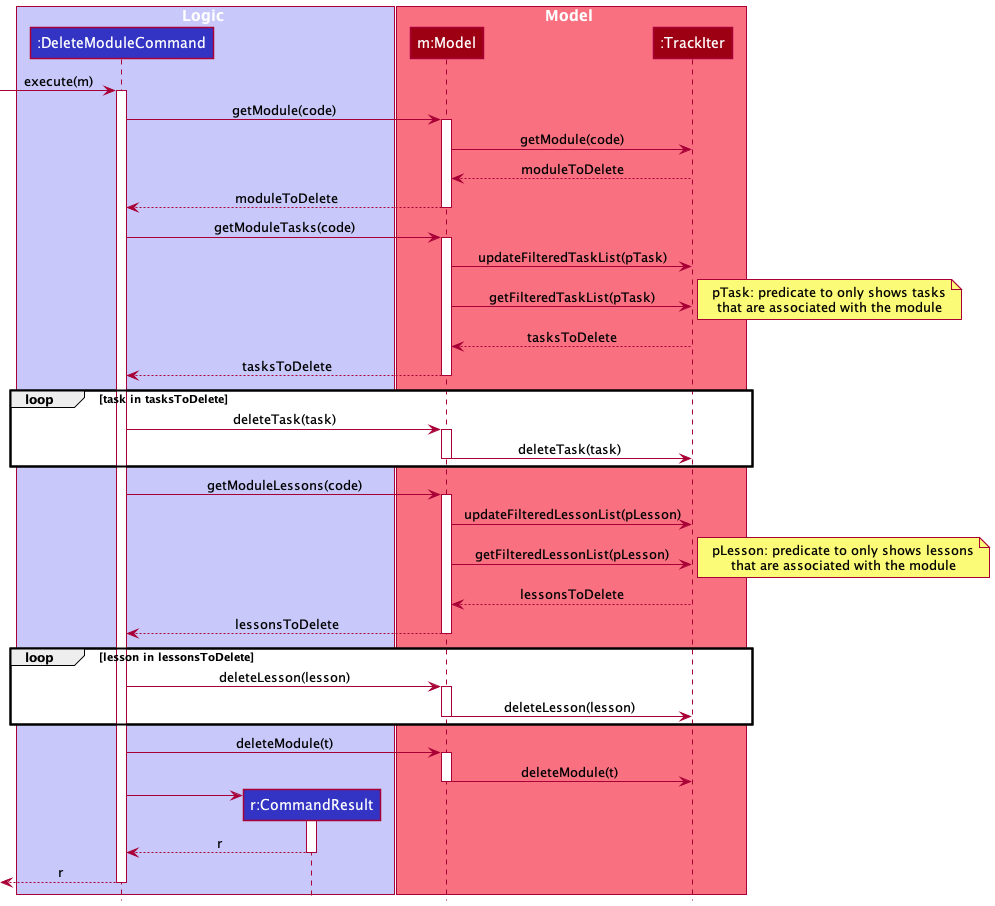

The diagram above was rendered by PlantUML. Its source (embedded in the PNG):
@startuml
!include style.puml

box Logic LOGIC_COLOR_T1
participant ":DeleteModuleCommand" as DeleteModuleCommand LOGIC_COLOR
participant "r:CommandResult" as CommandResult LOGIC_COLOR
end box

box Model MODEL_COLOR_T1
participant "m:Model" as Model MODEL_COLOR
participant ":TrackIter" as TrackIter MODEL_COLOR
end box

[-> DeleteModuleCommand : execute(m)
activate DeleteModuleCommand

'getModule
DeleteModuleCommand -> Model : getModule(code)
activate Model
Model -> TrackIter : getModule(code)
TrackIter --> Model : moduleToDelete
Model --> DeleteModuleCommand : moduleToDelete
deactivate Model
'end

'getModuleTask
DeleteModuleCommand -> Model : getModuleTasks(code)
activate Model
Model -> TrackIter : updateFilteredTaskList(pTask)
Model -> TrackIter : getFilteredTaskList(pTask)
note right
pTask: predicate to only shows tasks
that are associated with the module
end note
TrackIter --> Model : tasksToDelete
Model --> DeleteModuleCommand : tasksToDelete
deactivate Model
'end

'delete tasks
loop task in tasksToDelete
    DeleteModuleCommand -> Model : deleteTask(task)
    activate Model
    Model -> TrackIter : deleteTask(task)
deactivate Model
end
'end

'getModuleLesson
DeleteModuleCommand -> Model : getModuleLessons(code)
activate Model
Model -> TrackIter : updateFilteredLessonList(pLesson)
Model -> TrackIter : getFilteredLessonList(pLesson)
note right
pLesson: predicate to only shows lessons
that are associated with the module
end note
TrackIter --> Model : lessonsToDelete
Model --> DeleteModuleCommand : lessonsToDelete
deactivate Model
'end

'delete lessons
loop lesson in lessonsToDelete
    DeleteModuleCommand -> Model : deleteLesson(lesson)
    activate Model
    Model -> TrackIter : deleteLesson(lesson)
deactivate Model
end
'end

'deleteModule
DeleteModuleCommand -> Model : deleteModule(t)
activate Model
Model -> TrackIter : deleteModule(t)
deactivate Model
'end



create CommandResult
DeleteModuleCommand -> CommandResult
activate CommandResult

CommandResult --> DeleteModuleCommand : r
deactivate CommandResult

[<--DeleteModuleCommand : r
deactivate DeleteModuleCommand

@enduml